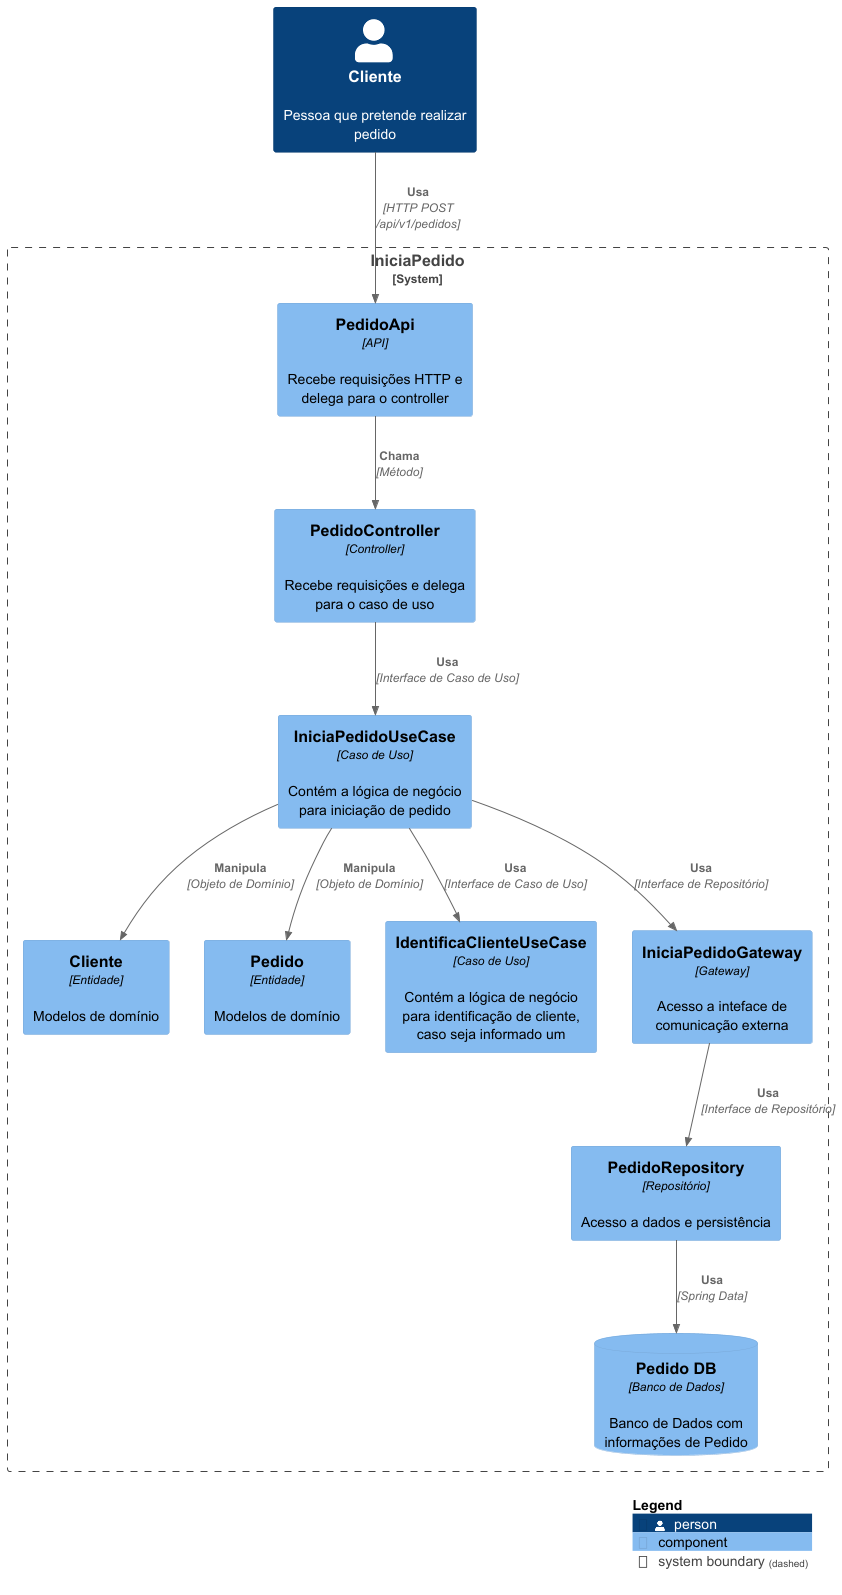

The diagram above was rendered by PlantUML. Its source (embedded in the PNG):
@startuml Clean Architecture
!include https://raw.githubusercontent.com/plantuml-stdlib/C4-PlantUML/master/C4_Component.puml

Person(Cliente, "Cliente", "Pessoa que pretende realizar pedido")

System_Boundary(iniciaPedido, IniciaPedido) {
    Component(pedidoApi, "PedidoApi", "API", "Recebe requisições HTTP e delega para o controller")
    Component(pedidoController, "PedidoController", "Controller", "Recebe requisições e delega para o caso de uso")
    Component(iniciaPedidoUseCase, IniciaPedidoUseCase, "Caso de Uso", "Contém a lógica de negócio para iniciação de pedido")
    Component(cliente, Cliente, "Entidade", "Modelos de domínio")
    Component(pedido, Pedido, "Entidade", "Modelos de domínio")
    Component(identificaClienteUseCase, "IdentificaClienteUseCase", "Caso de Uso", "Contém a lógica de negócio para identificação de cliente, caso seja informado um")
    Component(iniciaPedidoGateway, "IniciaPedidoGateway", "Gateway", "Acesso a inteface de comunicação externa")
    Component(pedidoRepository, "PedidoRepository", "Repositório", "Acesso a dados e persistência")
    ComponentDb(pedidoDb, "Pedido DB", "Banco de Dados", "Banco de Dados com informações de Pedido")

    Rel(Cliente, pedidoApi, "Usa", "HTTP POST /api/v1/pedidos")
    Rel(pedidoApi, pedidoController, "Chama", "Método")
    Rel(pedidoController, iniciaPedidoUseCase, "Usa", "Interface de Caso de Uso")
    Rel(iniciaPedidoUseCase, cliente, "Manipula", "Objeto de Domínio")
    Rel(iniciaPedidoUseCase, pedido, "Manipula", "Objeto de Domínio")
    Rel(iniciaPedidoUseCase, identificaClienteUseCase, "Usa", "Interface de Caso de Uso")
    Rel(iniciaPedidoUseCase, iniciaPedidoGateway, "Usa", "Interface de Repositório")
    Rel(iniciaPedidoGateway, pedidoRepository, "Usa", "Interface de Repositório")
    Rel(pedidoRepository, pedidoDb, "Usa", "Spring Data")
}

SHOW_LEGEND()
@enduml